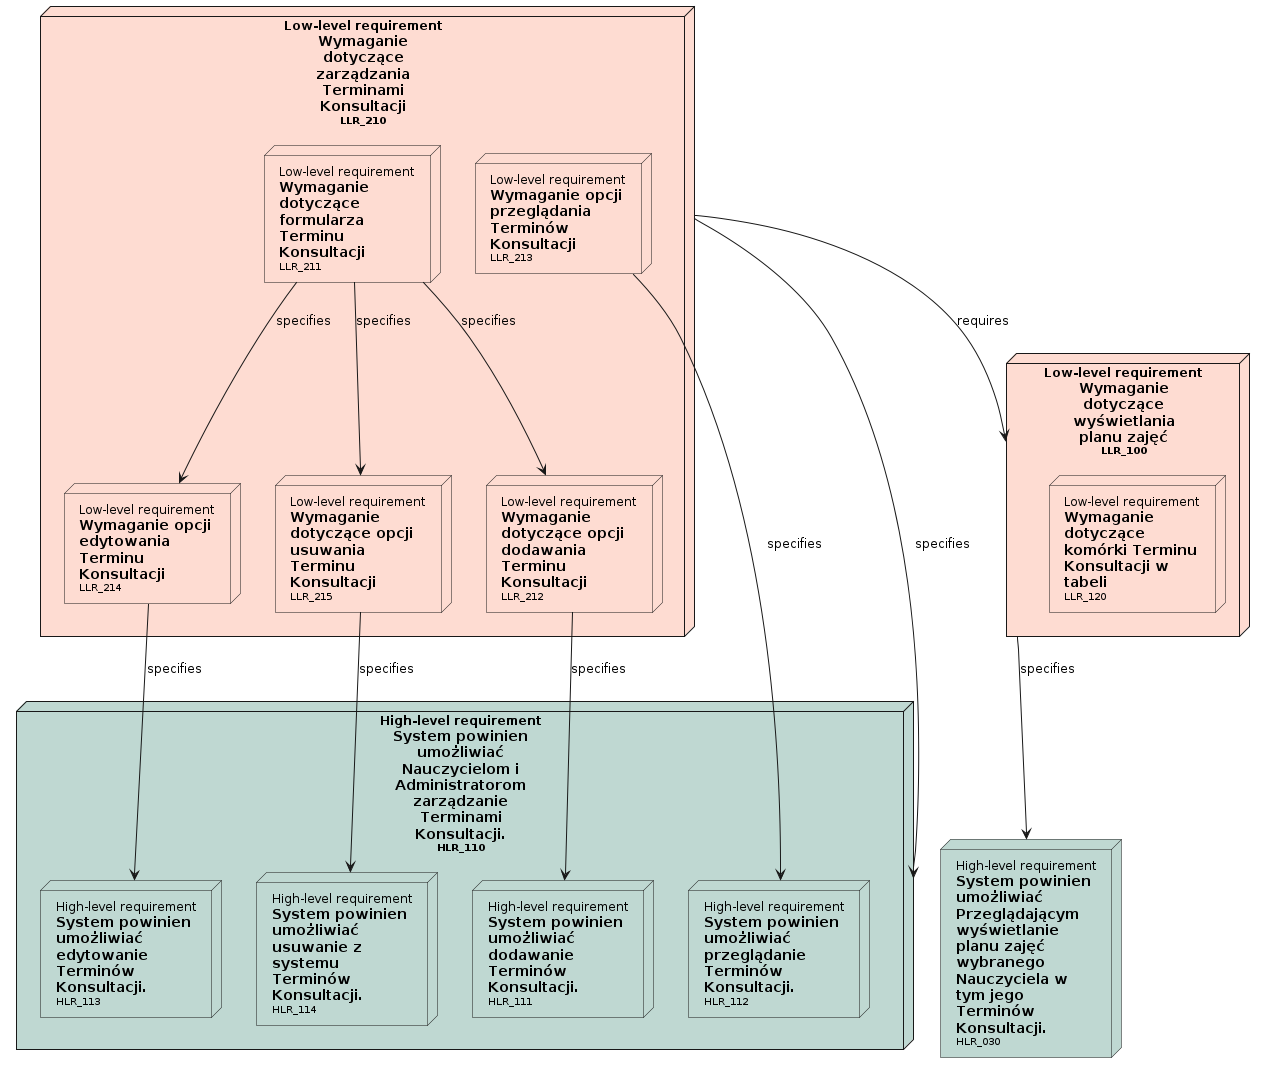

The diagram above was rendered by PlantUML. Its source (embedded in the PNG):
@startuml

' Nodes definition 

node "<size:12>High-level requirement</size>\n**System powinien**\n**umożliwiać**\n**Przeglądającym**\n**wyświetlanie**\n**planu zajęć**\n**wybranego**\n**Nauczyciela w**\n**tym jego**\n**Terminów**\n**Konsultacji.**\n<size:10>HLR_030</size>" as HLR_030 [[../analiza_i_projektowanie.html#HLR_030]] #BFD8D2
node "<size:12>High-level requirement</size>\n**System powinien**\n**umożliwiać**\n**Nauczycielom i**\n**Administratorom**\n**zarządzanie**\n**Terminami**\n**Konsultacji.**\n<size:10>HLR_110</size>" as HLR_110 [[../analiza_i_projektowanie.html#HLR_110]] #BFD8D2{
'child needs:
node "<size:12>High-level requirement</size>\n**System powinien**\n**umożliwiać**\n**dodawanie**\n**Terminów**\n**Konsultacji.**\n<size:10>HLR_111</size>" as HLR_111 [[../analiza_i_projektowanie.html#HLR_111]] #BFD8D2
node "<size:12>High-level requirement</size>\n**System powinien**\n**umożliwiać**\n**przeglądanie**\n**Terminów**\n**Konsultacji.**\n<size:10>HLR_112</size>" as HLR_112 [[../analiza_i_projektowanie.html#HLR_112]] #BFD8D2
node "<size:12>High-level requirement</size>\n**System powinien**\n**umożliwiać**\n**edytowanie**\n**Terminów**\n**Konsultacji.**\n<size:10>HLR_113</size>" as HLR_113 [[../analiza_i_projektowanie.html#HLR_113]] #BFD8D2
node "<size:12>High-level requirement</size>\n**System powinien**\n**umożliwiać**\n**usuwanie z**\n**systemu**\n**Terminów**\n**Konsultacji.**\n<size:10>HLR_114</size>" as HLR_114 [[../analiza_i_projektowanie.html#HLR_114]] #BFD8D2
}
node "<size:12>Low-level requirement</size>\n**Wymaganie**\n**dotyczące**\n**wyświetlania**\n**planu zajęć**\n<size:10>LLR_100</size>" as LLR_100 [[../analiza_i_projektowanie.html#LLR_100]] #FEDCD2{
'child needs:
node "<size:12>Low-level requirement</size>\n**Wymaganie**\n**dotyczące**\n**komórki Terminu**\n**Konsultacji w**\n**tabeli**\n<size:10>LLR_120</size>" as LLR_120 [[../analiza_i_projektowanie.html#LLR_120]] #FEDCD2
}
node "<size:12>Low-level requirement</size>\n**Wymaganie**\n**dotyczące**\n**zarządzania**\n**Terminami**\n**Konsultacji**\n<size:10>LLR_210</size>" as LLR_210 [[../analiza_i_projektowanie.html#LLR_210]] #FEDCD2{
'child needs:
node "<size:12>Low-level requirement</size>\n**Wymaganie**\n**dotyczące**\n**formularza**\n**Terminu**\n**Konsultacji**\n<size:10>LLR_211</size>" as LLR_211 [[../analiza_i_projektowanie.html#LLR_211]] #FEDCD2
node "<size:12>Low-level requirement</size>\n**Wymaganie**\n**dotyczące opcji**\n**dodawania**\n**Terminu**\n**Konsultacji**\n<size:10>LLR_212</size>" as LLR_212 [[../analiza_i_projektowanie.html#LLR_212]] #FEDCD2
node "<size:12>Low-level requirement</size>\n**Wymaganie opcji**\n**przeglądania**\n**Terminów**\n**Konsultacji**\n<size:10>LLR_213</size>" as LLR_213 [[../analiza_i_projektowanie.html#LLR_213]] #FEDCD2
node "<size:12>Low-level requirement</size>\n**Wymaganie opcji**\n**edytowania**\n**Terminu**\n**Konsultacji**\n<size:10>LLR_214</size>" as LLR_214 [[../analiza_i_projektowanie.html#LLR_214]] #FEDCD2
node "<size:12>Low-level requirement</size>\n**Wymaganie**\n**dotyczące opcji**\n**usuwania**\n**Terminu**\n**Konsultacji**\n<size:10>LLR_215</size>" as LLR_215 [[../analiza_i_projektowanie.html#LLR_215]] #FEDCD2
}

' Connection definition 

LLR_100 --> HLR_030: specifies
LLR_210 --> HLR_110: specifies
LLR_210 --> LLR_100: requires
LLR_211 --> LLR_212: specifies
LLR_211 --> LLR_214: specifies
LLR_211 --> LLR_215: specifies
LLR_212 --> HLR_111: specifies
LLR_213 --> HLR_112: specifies
LLR_214 --> HLR_113: specifies
LLR_215 --> HLR_114: specifies

@enduml